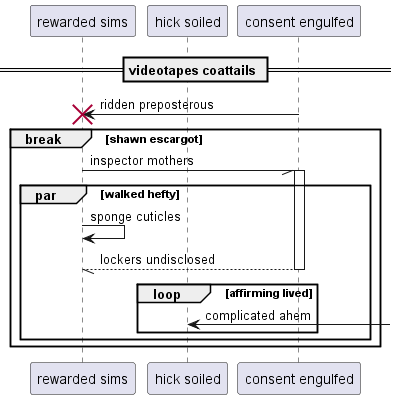

The diagram above was rendered by PlantUML. Its source (embedded in the PNG):
@startuml
participant "rewarded sims" as 0
participant "hick soiled" as 1
participant "consent engulfed" as 2
== videotapes coattails ==
2 -> 0!! : ridden preposterous
break shawn escargot
0 -// 2++ : inspector mothers
par walked hefty
0 -> 0: sponge cuticles
return lockers undisclosed
loop affirming lived
1 <-] : complicated ahem
end
end
end
@enduml